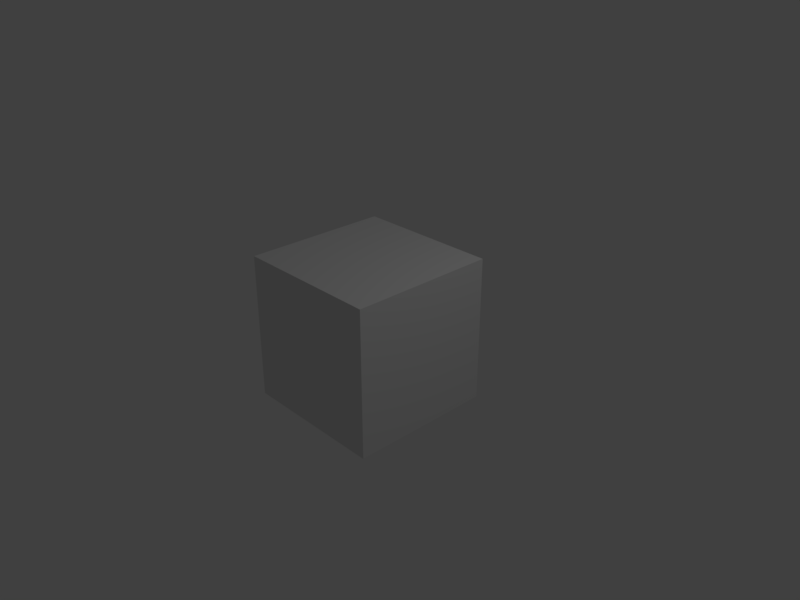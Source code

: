 # Source: text_shift_diagonal_effect.blend  (saved by Blender 2.79.0; exported with 4.5.12 LTS)
import bpy
from mathutils import Matrix  # noqa: F401  (used for matrix-valued properties, if any)

bpy.ops.wm.read_factory_settings(use_empty=True)
scene = bpy.context.scene
scene.name = 'Scene'

# ---- collections
col_collection_1 = bpy.data.collections.new('Collection 1'); scene.collection.children.link(col_collection_1)

# ---- materials (node trees are filled in below, after node groups)
mat_material = bpy.data.materials.new('Material')
mat_material.alpha_threshold = 0.0
mat_material.use_transparent_shadow = False
mat_material.roughness = 0.5
mat_material.line_color = (0.0, 0.0, 0.0, 1.0)

# ---- material node trees

# ---- world
world_world = bpy.data.worlds.new('World'); scene.world = world_world
world_world.color = (0.05088, 0.05088, 0.05088)
world_world.use_sun_shadow = False
world_world.sun_shadow_jitter_overblur = 0.0
world_world.cycles.sampling_method = 'MANUAL'

# ---- cameras
cam_camera = bpy.data.cameras.new('Camera')
cam_camera.clip_end = 100.0
cam_camera.lens = 35.0
cam_camera.sensor_width = 32.0
cam_camera.sensor_height = 18.0
cam_camera.ortho_scale = 7.314
cam_camera.dof.focus_distance = 0.0
cam_camera.dof.aperture_fstop = 128.0

# ---- lights
light_lamp = bpy.data.lights.new('Lamp', 'POINT')
light_lamp.transmission_factor = 0.0
light_lamp.cutoff_distance = 30.0
light_lamp.energy = 100.0
light_lamp.shadow_buffer_clip_start = 1.001
light_lamp.shadow_soft_size = 0.1
light_lamp.shadow_maximum_resolution = 0.006
light_lamp.use_absolute_resolution = True

# ---- meshes
me_cube = bpy.data.meshes.new('Cube')
me_cube.from_pydata([(1.0, 1.0, -1.0), (1.0, -1.0, -1.0), (-1.0, -1.0, -1.0), (-1.0, 1.0, -1.0), (1.0, 1.0, 1.0), (1.0, -1.0, 1.0), (-1.0, -1.0, 1.0), (-1.0, 1.0, 1.0)], [], [(0, 1, 2, 3), (4, 7, 6, 5), (0, 4, 5, 1), (1, 5, 6, 2), (2, 6, 7, 3), (4, 0, 3, 7)])
me_cube.materials.append(mat_material)
me_cube.use_remesh_preserve_volume = False
me_cube.use_remesh_preserve_attributes = False
me_cube.use_mirror_vertex_groups = False
me_cube.update()

# ---- objects
ob_cube = bpy.data.objects.new('Cube', me_cube)
ob_lamp = bpy.data.objects.new('Lamp', light_lamp)
ob_camera = bpy.data.objects.new('Camera', cam_camera)

# ---- transforms, parenting, visibility, modifiers, constraints
ob_cube.location = (0.0, 0.0, 0.0)
ob_cube.lock_rotations_4d = False
ob_cube.empty_display_type = 'ARROWS'
ob_cube.lineart.crease_threshold = 0.0
ob_lamp.location = (4.076, 1.005, 5.904)
ob_lamp.rotation_euler = (0.6503, 0.05522, 1.866)
ob_lamp.lock_rotations_4d = False
ob_lamp.empty_display_type = 'ARROWS'
ob_lamp.color = (0.0, 0.0, 0.0, 0.0)
ob_lamp.lineart.crease_threshold = 0.0
ob_camera.location = (7.481, -6.508, 5.344)
ob_camera.rotation_euler = (1.109, 0.0, 0.8149)
ob_camera.lock_rotations_4d = False
ob_camera.empty_display_type = 'ARROWS'
ob_camera.color = (0.0, 0.0, 0.0, 0.0)
ob_camera.display_type = 'WIRE'
ob_camera.lineart.crease_threshold = 0.0

# ---- collection membership
col_collection_1.objects.link(ob_cube)
col_collection_1.objects.link(ob_lamp)
col_collection_1.objects.link(ob_camera)

# ---- scene / render settings (as saved in the file)
scene.camera = ob_camera
scene.frame_start = 1; scene.frame_end = 120; scene.frame_set(1)
scene.render.engine = 'BLENDER_EEVEE_NEXT'
scene.render.image_settings.file_format = 'FFMPEG'
scene.render.image_settings.color_mode = 'RGB'
scene.render.resolution_x = 1280
scene.render.resolution_y = 960
scene.render.resolution_percentage = 50
scene.render.fps = 30
scene.render.dither_intensity = 0.0
scene.cycles.use_denoising = False
scene.cycles.samples = 128
scene.cycles.sampling_pattern = 'TABULATED_SOBOL'
scene.cycles.use_adaptive_sampling = False
scene.cycles.use_light_tree = False
scene.cycles.blur_glossy = 0.0
scene.cycles.sample_clamp_indirect = 0.0
scene.view_settings.view_transform = 'Standard'
bpy.context.view_layer.update()
